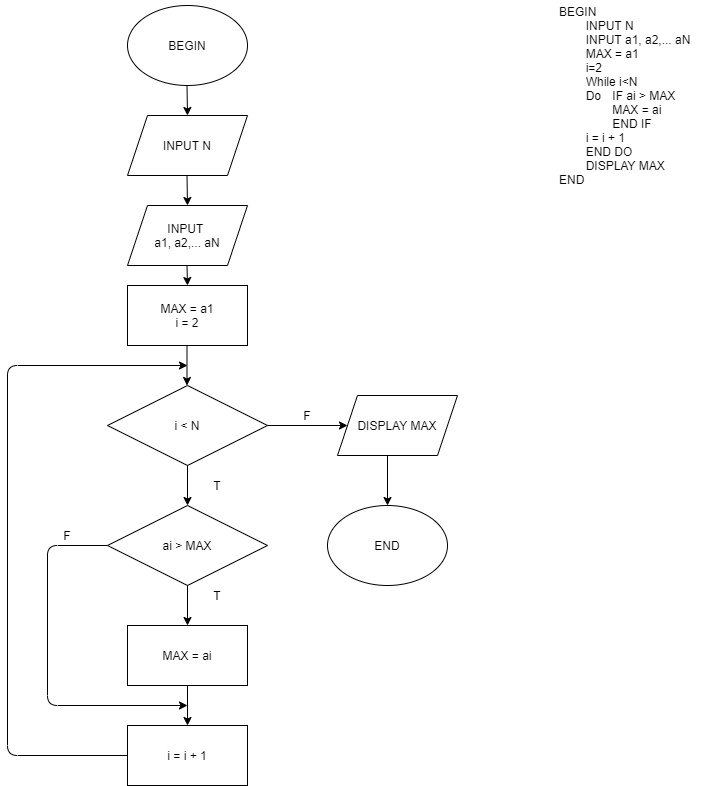

The diagram above was exported from draw.io. Its source (the exported page's mxGraphModel, read from the mxfile embedded in the PNG):
<mxGraphModel dx="1422" dy="705" grid="1" gridSize="10" guides="1" tooltips="1" connect="1" arrows="1" fold="1" page="1" pageScale="1" pageWidth="850" pageHeight="1100" math="0" shadow="0">
  <root>
    <mxCell id="0" />
    <mxCell id="1" parent="0" />
    <mxCell id="hNnFX5Q8UTEMinhCe4mx-1" value="BEGIN" style="ellipse;whiteSpace=wrap;html=1;" parent="1" vertex="1">
      <mxGeometry x="140" y="40" width="120" height="80" as="geometry" />
    </mxCell>
    <mxCell id="hNnFX5Q8UTEMinhCe4mx-2" value="INPUT N" style="shape=parallelogram;perimeter=parallelogramPerimeter;whiteSpace=wrap;html=1;fixedSize=1;" parent="1" vertex="1">
      <mxGeometry x="140" y="150" width="120" height="60" as="geometry" />
    </mxCell>
    <mxCell id="hNnFX5Q8UTEMinhCe4mx-3" value="INPUT &lt;br&gt;a1, a2,... aN" style="shape=parallelogram;perimeter=parallelogramPerimeter;whiteSpace=wrap;html=1;fixedSize=1;" parent="1" vertex="1">
      <mxGeometry x="140" y="240" width="120" height="60" as="geometry" />
    </mxCell>
    <mxCell id="hNnFX5Q8UTEMinhCe4mx-4" value="MAX = a1&lt;br&gt;i = 2" style="rounded=0;whiteSpace=wrap;html=1;" parent="1" vertex="1">
      <mxGeometry x="140" y="320" width="120" height="60" as="geometry" />
    </mxCell>
    <mxCell id="hNnFX5Q8UTEMinhCe4mx-5" value="i &amp;lt; N" style="rhombus;whiteSpace=wrap;html=1;" parent="1" vertex="1">
      <mxGeometry x="120" y="420" width="160" height="80" as="geometry" />
    </mxCell>
    <mxCell id="hNnFX5Q8UTEMinhCe4mx-6" value="DISPLAY MAX" style="shape=parallelogram;perimeter=parallelogramPerimeter;whiteSpace=wrap;html=1;fixedSize=1;" parent="1" vertex="1">
      <mxGeometry x="350" y="430" width="120" height="60" as="geometry" />
    </mxCell>
    <mxCell id="hNnFX5Q8UTEMinhCe4mx-7" value="" style="endArrow=classic;html=1;exitX=1;exitY=0.5;exitDx=0;exitDy=0;entryX=0;entryY=0.5;entryDx=0;entryDy=0;" parent="1" source="hNnFX5Q8UTEMinhCe4mx-5" target="hNnFX5Q8UTEMinhCe4mx-6" edge="1">
      <mxGeometry width="50" height="50" relative="1" as="geometry">
        <mxPoint x="400" y="390" as="sourcePoint" />
        <mxPoint x="450" y="340" as="targetPoint" />
      </mxGeometry>
    </mxCell>
    <mxCell id="hNnFX5Q8UTEMinhCe4mx-8" value="" style="endArrow=classic;html=1;exitX=0.5;exitY=1;exitDx=0;exitDy=0;" parent="1" source="hNnFX5Q8UTEMinhCe4mx-5" edge="1">
      <mxGeometry width="50" height="50" relative="1" as="geometry">
        <mxPoint x="400" y="670" as="sourcePoint" />
        <mxPoint x="200" y="540" as="targetPoint" />
      </mxGeometry>
    </mxCell>
    <mxCell id="hNnFX5Q8UTEMinhCe4mx-9" value="ai &amp;gt; MAX" style="rhombus;whiteSpace=wrap;html=1;" parent="1" vertex="1">
      <mxGeometry x="120" y="540" width="160" height="80" as="geometry" />
    </mxCell>
    <mxCell id="hNnFX5Q8UTEMinhCe4mx-10" value="i = i + 1" style="rounded=0;whiteSpace=wrap;html=1;" parent="1" vertex="1">
      <mxGeometry x="140" y="760" width="120" height="60" as="geometry" />
    </mxCell>
    <mxCell id="hNnFX5Q8UTEMinhCe4mx-11" value="" style="endArrow=classic;html=1;exitX=0;exitY=0.5;exitDx=0;exitDy=0;" parent="1" source="hNnFX5Q8UTEMinhCe4mx-9" edge="1">
      <mxGeometry width="50" height="50" relative="1" as="geometry">
        <mxPoint x="400" y="670" as="sourcePoint" />
        <mxPoint x="200" y="740" as="targetPoint" />
        <Array as="points">
          <mxPoint x="60" y="580" />
          <mxPoint x="60" y="740" />
        </Array>
      </mxGeometry>
    </mxCell>
    <mxCell id="hNnFX5Q8UTEMinhCe4mx-12" value="T" style="text;html=1;strokeColor=none;fillColor=none;align=center;verticalAlign=middle;whiteSpace=wrap;rounded=0;" parent="1" vertex="1">
      <mxGeometry x="210" y="620" width="40" height="20" as="geometry" />
    </mxCell>
    <mxCell id="hNnFX5Q8UTEMinhCe4mx-13" value="F" style="text;html=1;strokeColor=none;fillColor=none;align=center;verticalAlign=middle;whiteSpace=wrap;rounded=0;" parent="1" vertex="1">
      <mxGeometry x="60" y="560" width="40" height="20" as="geometry" />
    </mxCell>
    <mxCell id="hNnFX5Q8UTEMinhCe4mx-15" value="F" style="text;html=1;strokeColor=none;fillColor=none;align=center;verticalAlign=middle;whiteSpace=wrap;rounded=0;" parent="1" vertex="1">
      <mxGeometry x="300" y="440" width="40" height="20" as="geometry" />
    </mxCell>
    <mxCell id="hNnFX5Q8UTEMinhCe4mx-16" value="T" style="text;html=1;strokeColor=none;fillColor=none;align=center;verticalAlign=middle;whiteSpace=wrap;rounded=0;" parent="1" vertex="1">
      <mxGeometry x="210" y="510" width="40" height="20" as="geometry" />
    </mxCell>
    <mxCell id="hNnFX5Q8UTEMinhCe4mx-17" value="MAX = ai" style="rounded=0;whiteSpace=wrap;html=1;" parent="1" vertex="1">
      <mxGeometry x="140" y="660" width="120" height="60" as="geometry" />
    </mxCell>
    <mxCell id="hNnFX5Q8UTEMinhCe4mx-18" value="" style="endArrow=classic;html=1;exitX=0.5;exitY=1;exitDx=0;exitDy=0;entryX=0.5;entryY=0;entryDx=0;entryDy=0;" parent="1" source="hNnFX5Q8UTEMinhCe4mx-9" target="hNnFX5Q8UTEMinhCe4mx-17" edge="1">
      <mxGeometry width="50" height="50" relative="1" as="geometry">
        <mxPoint x="400" y="670" as="sourcePoint" />
        <mxPoint x="450" y="620" as="targetPoint" />
      </mxGeometry>
    </mxCell>
    <mxCell id="hNnFX5Q8UTEMinhCe4mx-19" value="" style="endArrow=classic;html=1;exitX=0.5;exitY=1;exitDx=0;exitDy=0;entryX=0.5;entryY=0;entryDx=0;entryDy=0;entryPerimeter=0;" parent="1" source="hNnFX5Q8UTEMinhCe4mx-17" target="hNnFX5Q8UTEMinhCe4mx-10" edge="1">
      <mxGeometry width="50" height="50" relative="1" as="geometry">
        <mxPoint x="400" y="670" as="sourcePoint" />
        <mxPoint x="450" y="620" as="targetPoint" />
      </mxGeometry>
    </mxCell>
    <mxCell id="hNnFX5Q8UTEMinhCe4mx-20" value="" style="endArrow=classic;html=1;exitX=0;exitY=0.5;exitDx=0;exitDy=0;" parent="1" source="hNnFX5Q8UTEMinhCe4mx-10" edge="1">
      <mxGeometry width="50" height="50" relative="1" as="geometry">
        <mxPoint x="400" y="670" as="sourcePoint" />
        <mxPoint x="200" y="400" as="targetPoint" />
        <Array as="points">
          <mxPoint x="20" y="790" />
          <mxPoint x="20" y="400" />
        </Array>
      </mxGeometry>
    </mxCell>
    <mxCell id="hNnFX5Q8UTEMinhCe4mx-21" value="" style="endArrow=classic;html=1;exitX=0.5;exitY=1;exitDx=0;exitDy=0;" parent="1" edge="1">
      <mxGeometry width="50" height="50" relative="1" as="geometry">
        <mxPoint x="199.5" y="210" as="sourcePoint" />
        <mxPoint x="200" y="240" as="targetPoint" />
      </mxGeometry>
    </mxCell>
    <mxCell id="hNnFX5Q8UTEMinhCe4mx-22" value="" style="endArrow=classic;html=1;exitX=0.5;exitY=1;exitDx=0;exitDy=0;" parent="1" edge="1">
      <mxGeometry width="50" height="50" relative="1" as="geometry">
        <mxPoint x="199.5" y="300" as="sourcePoint" />
        <mxPoint x="200" y="320" as="targetPoint" />
      </mxGeometry>
    </mxCell>
    <mxCell id="hNnFX5Q8UTEMinhCe4mx-23" value="" style="endArrow=classic;html=1;exitX=0.5;exitY=1;exitDx=0;exitDy=0;" parent="1" edge="1">
      <mxGeometry width="50" height="50" relative="1" as="geometry">
        <mxPoint x="199.5" y="380" as="sourcePoint" />
        <mxPoint x="199.5" y="420" as="targetPoint" />
      </mxGeometry>
    </mxCell>
    <mxCell id="hNnFX5Q8UTEMinhCe4mx-24" value="" style="endArrow=classic;html=1;exitX=0.5;exitY=1;exitDx=0;exitDy=0;" parent="1" edge="1">
      <mxGeometry width="50" height="50" relative="1" as="geometry">
        <mxPoint x="199.5" y="120" as="sourcePoint" />
        <mxPoint x="200" y="150" as="targetPoint" />
      </mxGeometry>
    </mxCell>
    <mxCell id="hNnFX5Q8UTEMinhCe4mx-25" value="END" style="ellipse;whiteSpace=wrap;html=1;" parent="1" vertex="1">
      <mxGeometry x="340" y="540" width="120" height="80" as="geometry" />
    </mxCell>
    <mxCell id="hNnFX5Q8UTEMinhCe4mx-27" value="" style="endArrow=classic;html=1;" parent="1" edge="1">
      <mxGeometry width="50" height="50" relative="1" as="geometry">
        <mxPoint x="400" y="490" as="sourcePoint" />
        <mxPoint x="400" y="540" as="targetPoint" />
      </mxGeometry>
    </mxCell>
    <mxCell id="hNnFX5Q8UTEMinhCe4mx-28" value="BEGIN&lt;br&gt;&lt;span&gt;&#09;&lt;/span&gt;&lt;span style=&quot;white-space: pre&quot;&gt;&#09;&lt;/span&gt;INPUT N&lt;br&gt;&lt;span&gt;&#09;&lt;/span&gt;&lt;span style=&quot;white-space: pre&quot;&gt;&#09;&lt;/span&gt;INPUT &lt;span style=&quot;text-align: center&quot;&gt;a1, a2,... aN&lt;br&gt;&lt;span&gt;&#09;&lt;/span&gt;&lt;span style=&quot;white-space: pre&quot;&gt;&#09;&lt;/span&gt;MAX = a1&lt;br&gt;&lt;span&gt;&#09;&lt;/span&gt;&lt;span style=&quot;white-space: pre&quot;&gt;&#09;&lt;/span&gt;i=2&lt;br&gt;&lt;span&gt;&#09;&lt;/span&gt;&lt;span style=&quot;white-space: pre&quot;&gt;&#09;&lt;/span&gt;While i&amp;lt;N&lt;br&gt;&lt;span&gt;&#09;&lt;/span&gt;&lt;span style=&quot;white-space: pre&quot;&gt;&#09;&lt;/span&gt;Do &lt;span style=&quot;white-space: pre&quot;&gt;&#09;&lt;/span&gt;IF ai &amp;gt; MAX&lt;br&gt;&lt;span&gt;&#09;&lt;/span&gt;&lt;span&gt;&#09;&lt;/span&gt;&lt;span style=&quot;white-space: pre&quot;&gt;&#09;&lt;span style=&quot;white-space: pre&quot;&gt;&#09;&lt;/span&gt;&lt;/span&gt;MAX = ai&lt;br&gt;&lt;span&gt;&#09;&lt;/span&gt;&lt;span&gt;&#09;&lt;/span&gt;&lt;span style=&quot;white-space: pre&quot;&gt;&#09;&lt;span style=&quot;white-space: pre&quot;&gt;&#09;&lt;/span&gt;&lt;/span&gt;END IF&lt;br&gt;&lt;span&gt;&#09;&lt;/span&gt;&lt;span style=&quot;white-space: pre&quot;&gt;&#09;&lt;/span&gt;i = i + 1&lt;br&gt;&lt;span&gt;&#09;&lt;/span&gt;&lt;span style=&quot;white-space: pre&quot;&gt;&#09;&lt;/span&gt;END DO&lt;br&gt;&lt;span&gt;&#09;&lt;/span&gt;&lt;span style=&quot;white-space: pre&quot;&gt;&#09;&lt;/span&gt;DISPLAY MAX&lt;br&gt;END&lt;br&gt;&lt;/span&gt;" style="text;html=1;align=left;verticalAlign=middle;resizable=0;points=[];autosize=1;strokeColor=none;" parent="1" vertex="1">
      <mxGeometry x="570" y="35" width="150" height="190" as="geometry" />
    </mxCell>
  </root>
</mxGraphModel>